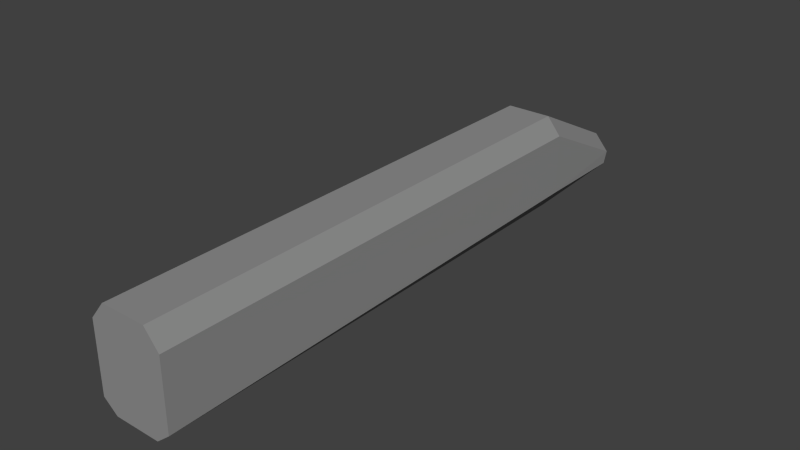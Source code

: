 # Source: tail.blend  (saved by Blender 2.69.0; exported with 4.5.12 LTS)
import bpy
from mathutils import Matrix  # noqa: F401  (used for matrix-valued properties, if any)

bpy.ops.wm.read_factory_settings(use_empty=True)
scene = bpy.context.scene
scene.name = 'Scene'

# ---- collections
col_collection_1 = bpy.data.collections.new('Collection 1'); scene.collection.children.link(col_collection_1)

# ---- materials (node trees are filled in below, after node groups)
mat_material_001 = bpy.data.materials.new('Material.001')
mat_material_001.alpha_threshold = 0.0
mat_material_001.use_transparent_shadow = False
mat_material_001.diffuse_color = (0.281, 0.281, 0.281, 1.0)
mat_material_001.specular_color = (0.1626, 0.1626, 0.1626)
mat_material_001.roughness = 0.5
mat_material_001.line_color = (0.0, 0.0, 0.0, 1.0)

# ---- material node trees

# ---- world
world_world = bpy.data.worlds.new('World'); scene.world = world_world
world_world.color = (0.05088, 0.05088, 0.05088)
world_world.use_sun_shadow = False
world_world.sun_shadow_jitter_overblur = 0.0
world_world.cycles.sampling_method = 'MANUAL'
world_world.cycles.sample_map_resolution = 256

# ---- meshes
me_plane = bpy.data.meshes.new('Plane')
me_plane.from_pydata([(0.9397, 20.52, 0.05394), (-0.94, 20.52, 2.274e-13), (0.92, 20.52, 4.0), (-0.92, 20.52, 4.0), (-1.51, 20.52, 3.28), (-1.51, 20.52, 0.47), (1.51, 20.52, 3.28), (1.508, 20.52, 0.789), (0.94, 0.1455, -5.098e-08), (-0.94, 0.1455, -5.098e-08), (0.92, 0.1455, 4.0), (-0.92, 0.1455, 4.0), (-1.51, 0.1455, 3.28), (-1.51, 0.1455, 0.47), (1.51, 0.1455, 3.28), (1.51, 0.1455, 0.47), (0.938, 24.39, 0.319), (-0.942, 24.39, 0.319), (0.9168, 24.55, 1.98), (-0.9232, 24.55, 1.98), (-1.513, 24.55, 1.293), (-1.528, 24.39, 0.793), (1.507, 24.55, 1.293), (1.492, 24.39, 0.793)], [], [(7, 23, 22, 6), (9, 8, 15, 14, 10, 11, 12, 13), (7, 6, 14, 15), (0, 7, 15, 8), (4, 5, 13, 12), (3, 4, 12, 11), (6, 2, 10, 14), (5, 1, 9, 13), (2, 3, 11, 10), (1, 0, 8, 9), (17, 21, 20, 19, 18, 22, 23, 16), (0, 16, 23, 7), (4, 20, 21, 5), (3, 19, 20, 4), (6, 22, 18, 2), (5, 21, 17, 1), (2, 18, 19, 3), (1, 17, 16, 0)])
me_plane.materials.append(mat_material_001)
me_plane.use_remesh_preserve_volume = False
me_plane.use_remesh_preserve_attributes = False
me_plane.use_mirror_vertex_groups = False
me_plane.update()

# ---- objects
ob_plane = bpy.data.objects.new('Plane', me_plane)

# ---- transforms, parenting, visibility, modifiers, constraints
ob_plane.location = (0.0, 0.0, 0.0)
ob_plane.lineart.crease_threshold = 0.0

# ---- collection membership
col_collection_1.objects.link(ob_plane)

# ---- scene / render settings (as saved in the file)
scene.frame_start = 1; scene.frame_end = 250; scene.frame_set(1)
scene.render.engine = 'BLENDER_EEVEE_NEXT'
scene.render.image_settings.compression = 90
scene.render.resolution_percentage = 50
scene.render.dither_intensity = 0.0
scene.cycles.use_denoising = False
scene.cycles.samples = 10
scene.cycles.sampling_pattern = 'TABULATED_SOBOL'
scene.cycles.light_sampling_threshold = 0.0
scene.cycles.use_adaptive_sampling = False
scene.cycles.use_light_tree = False
scene.cycles.blur_glossy = 0.0
scene.cycles.volume_bounces = 1
scene.cycles.pixel_filter_type = 'GAUSSIAN'
scene.cycles.sample_clamp_indirect = 0.0
scene.view_settings.view_transform = 'Standard'
bpy.context.view_layer.update()

# ---- added for rendering (the .blend has no active camera and no usable light): camera, sun
cam_auto = bpy.data.cameras.new('AutoCamera')
cam_auto.lens = 50.0
cam_auto.sensor_width = 36.0
cam_auto.clip_end = 1000.0
ob_auto_camera = bpy.data.objects.new('AutoCamera', cam_auto)
scene.collection.objects.link(ob_auto_camera)
ob_auto_camera.location = (23.0399, -15.3131, 20.4391)
ob_auto_camera.rotation_euler = (1.09748, -7.21219e-08, 0.694738)
scene.camera = ob_auto_camera
light_auto_sun = bpy.data.lights.new('AutoSun', 'SUN')
light_auto_sun.energy = 3.0
light_auto_sun.angle = 0.0523599
ob_auto_sun = bpy.data.objects.new('AutoSun', light_auto_sun)
scene.collection.objects.link(ob_auto_sun)
ob_auto_sun.rotation_euler = (0.872665, 0.174533, 0.523599)
bpy.context.view_layer.update()

